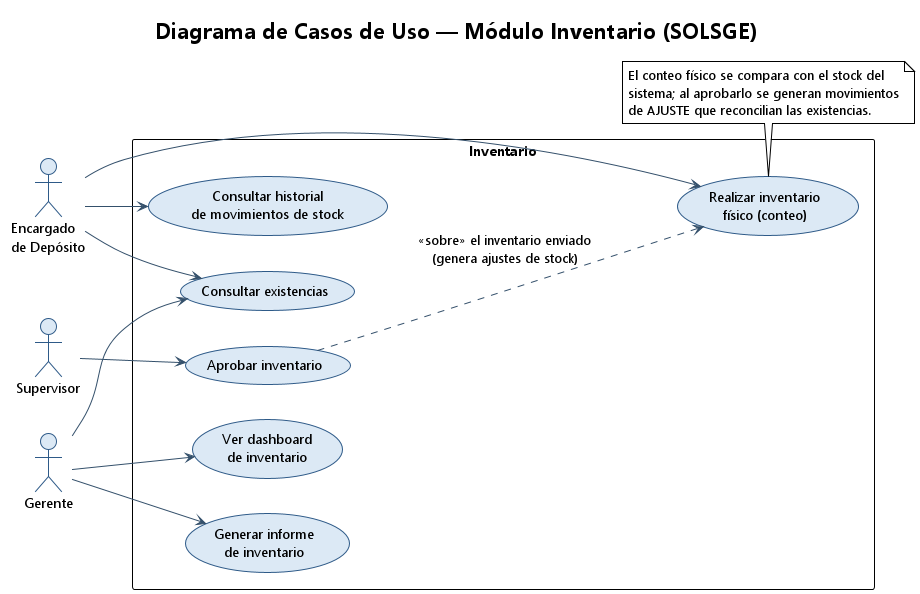

The diagram above was rendered by PlantUML. Its source (embedded in the PNG):
@startuml casos_uso_inventario
' ============================================================================
' SolSGE - Diagrama de Casos de Uso - Módulo Inventario
' Actores: Encargado de Depósito (existencias, conteo), Supervisor (aprueba
' inventario), Gerente (dashboard / informe).
' ============================================================================
!theme plain
skinparam backgroundColor #FFFFFF
skinparam shadowing false
skinparam DefaultFontName Segoe UI
skinparam packageStyle rectangle
skinparam usecase {
  BackgroundColor #DCE9F5
  BorderColor #2E5A88
  ArrowColor #34506B
}
skinparam actor {
  BackgroundColor #DCE9F5
  BorderColor #2E5A88
}
left to right direction

title Diagrama de Casos de Uso — Módulo Inventario (SOLSGE)

actor "Encargado\nde Depósito" as D
actor Supervisor as S
actor Gerente as G

rectangle "Inventario" {
  usecase "Consultar existencias" as UC1
  usecase "Consultar historial\nde movimientos de stock" as UC2
  usecase "Realizar inventario\nfísico (conteo)" as UC3
  usecase "Aprobar inventario" as UC4
  usecase "Ver dashboard\nde inventario" as UC5
  usecase "Generar informe\nde inventario" as UC6
}

D --> UC1
D --> UC2
D --> UC3
S --> UC4
G --> UC1
G --> UC5
G --> UC6

UC4 ..> UC3 : «sobre» el inventario enviado\n(genera ajustes de stock)

note bottom of UC3
  El conteo físico se compara con el stock del
  sistema; al aprobarlo se generan movimientos
  de AJUSTE que reconcilian las existencias.
end note

@enduml